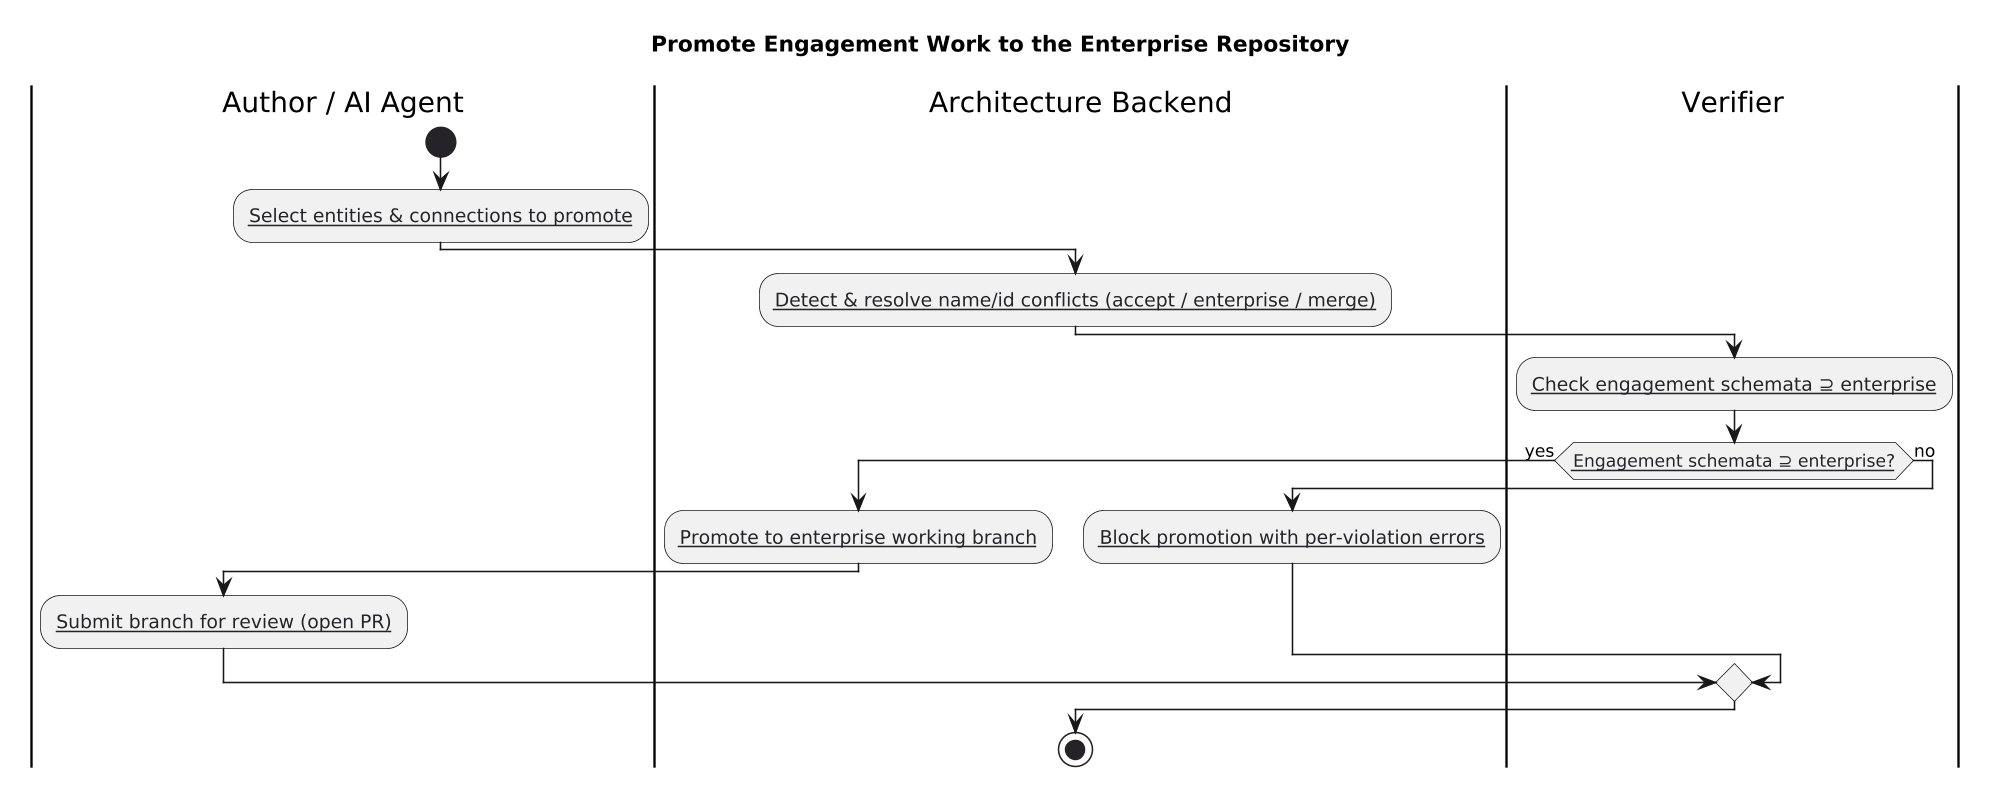

The diagram above was rendered by PlantUML. Its source (embedded in the PNG):
@startuml
skinparamlocked dpi 150
skinparam hyperlinkColor #252327
skinparam hyperlinkUnderline false
title Promote Engagement Work to the Enterprise Repository

|Author / AI Agent|
start

:[[arch://a1 Select entities & connections to promote]];
|Architecture Backend|
:[[arch://a2 Detect & resolve name/id conflicts (accept / enterprise / merge)]];
|Verifier|
:[[arch://a3 Check engagement schemata ⊇ enterprise]];
if ([[arch://d1 Engagement schemata ⊇ enterprise?]]) then (yes)
|Architecture Backend|
:[[arch://a4 Promote to enterprise working branch]];
|Author / AI Agent|
:[[arch://a5 Submit branch for review (open PR)]];
else (no)
|Architecture Backend|
:[[arch://a6 Block promotion with per-violation errors]];
endif

stop
@enduml